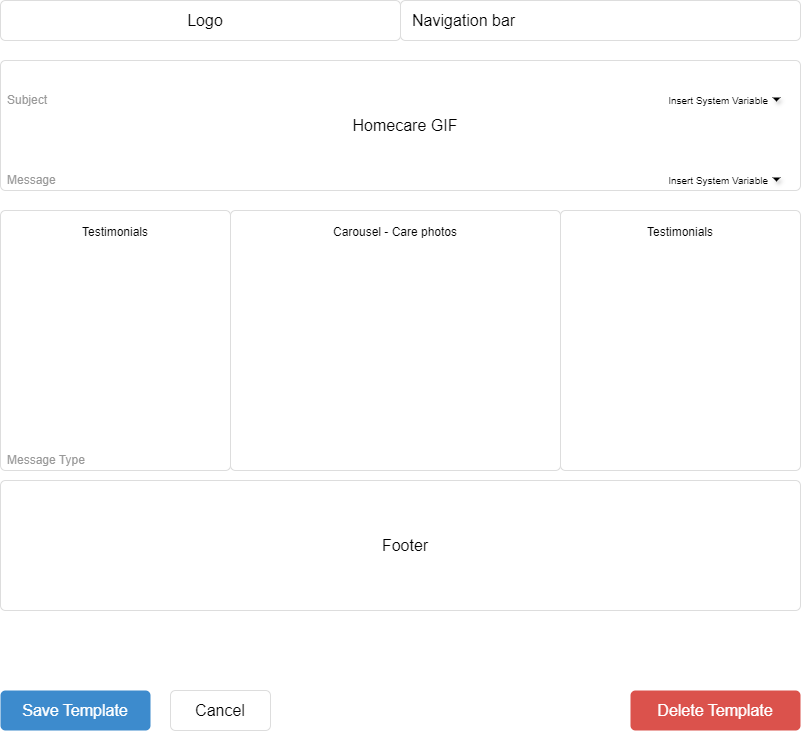

The diagram above was exported from draw.io. Its source (the exported page's mxGraphModel, read from the mxfile embedded in the PNG):
<mxGraphModel dx="1434" dy="772" grid="1" gridSize="10" guides="1" tooltips="1" connect="1" arrows="1" fold="1" page="1" pageScale="1.5" pageWidth="826" pageHeight="1169" background="none" math="0" shadow="0">
  <root>
    <mxCell id="0" style=";html=1;" />
    <mxCell id="1" style=";html=1;" parent="0" />
    <mxCell id="3d76a8aef4d5c911-20" value="Homecare GIF" style="html=1;shadow=0;dashed=0;shape=mxgraph.bootstrap.rrect;rSize=5;strokeColor=#dddddd;align=center;spacingLeft=10;fontSize=16;whiteSpace=wrap;rounded=0;" parent="1" vertex="1">
      <mxGeometry x="40" y="180" width="800" height="130" as="geometry" />
    </mxCell>
    <mxCell id="3d76a8aef4d5c911-17" value="Template name" style="html=1;shadow=0;dashed=0;shape=mxgraph.bootstrap.rect;strokeColor=none;fillColor=none;fontColor=#999999;align=left;spacingLeft=5;whiteSpace=wrap;rounded=0;" parent="1" vertex="1">
      <mxGeometry x="40" y="130" width="200" height="20" as="geometry" />
    </mxCell>
    <mxCell id="3d76a8aef4d5c911-18" value="Logo" style="html=1;shadow=0;dashed=0;shape=mxgraph.bootstrap.rrect;rSize=5;strokeColor=#dddddd;;align=center;spacingLeft=10;fontSize=16;whiteSpace=wrap;rounded=0;" parent="1" vertex="1">
      <mxGeometry x="40" y="120" width="400" height="40" as="geometry" />
    </mxCell>
    <mxCell id="3d76a8aef4d5c911-19" value="Subject" style="html=1;shadow=0;dashed=0;shape=mxgraph.bootstrap.rect;strokeColor=none;fillColor=none;fontColor=#999999;align=left;spacingLeft=5;whiteSpace=wrap;rounded=0;" parent="1" vertex="1">
      <mxGeometry x="40" y="210" width="200" height="20" as="geometry" />
    </mxCell>
    <mxCell id="3d76a8aef4d5c911-21" value="Insert System Variable" style="html=1;shadow=0;dashed=0;shape=mxgraph.bootstrap.rect;strokeColor=none;fillColor=none;align=right;fontSize=10;whiteSpace=wrap;rounded=0;" parent="1" vertex="1">
      <mxGeometry x="690" y="210" width="120" height="20" as="geometry" />
    </mxCell>
    <mxCell id="3d76a8aef4d5c911-22" value="" style="shape=triangle;strokeColor=none;fillColor=#000000;direction=south;rounded=0;shadow=1;fontSize=12;fontColor=#000000;align=center;html=1;" parent="1" vertex="1">
      <mxGeometry x="812" y="217" width="8" height="4" as="geometry" />
    </mxCell>
    <mxCell id="3d76a8aef4d5c911-23" value="Message" style="html=1;shadow=0;dashed=0;shape=mxgraph.bootstrap.rect;strokeColor=none;fillColor=none;fontColor=#999999;align=left;spacingLeft=5;whiteSpace=wrap;rounded=0;" parent="1" vertex="1">
      <mxGeometry x="40" y="290" width="200" height="20" as="geometry" />
    </mxCell>
    <mxCell id="3d76a8aef4d5c911-24" value="Testimonials" style="html=1;shadow=0;dashed=0;shape=mxgraph.bootstrap.rrect;rSize=5;fontSize=12;strokeColor=#dddddd;align=center;spacing=10;verticalAlign=top;whiteSpace=wrap;rounded=0;" parent="1" vertex="1">
      <mxGeometry x="40" y="330" width="230" height="260" as="geometry" />
    </mxCell>
    <mxCell id="3d76a8aef4d5c911-25" value="Insert System Variable" style="html=1;shadow=0;dashed=0;shape=mxgraph.bootstrap.rect;strokeColor=none;fillColor=none;align=right;fontSize=10;whiteSpace=wrap;rounded=0;" parent="1" vertex="1">
      <mxGeometry x="690" y="290" width="120" height="20" as="geometry" />
    </mxCell>
    <mxCell id="3d76a8aef4d5c911-26" value="" style="shape=triangle;strokeColor=none;fillColor=#000000;direction=south;rounded=0;shadow=1;fontSize=12;fontColor=#000000;align=center;html=1;" parent="1" vertex="1">
      <mxGeometry x="812" y="297" width="8" height="4" as="geometry" />
    </mxCell>
    <mxCell id="3d76a8aef4d5c911-28" value="Message Type" style="html=1;shadow=0;dashed=0;shape=mxgraph.bootstrap.rect;strokeColor=none;fillColor=none;fontColor=#999999;align=left;spacingLeft=5;whiteSpace=wrap;rounded=0;" parent="1" vertex="1">
      <mxGeometry x="40" y="570" width="200" height="20" as="geometry" />
    </mxCell>
    <mxCell id="3d76a8aef4d5c911-30" value="" style="shape=triangle;strokeColor=none;fillColor=#000000;direction=south;rounded=0;shadow=1;fontSize=12;fontColor=#000000;align=center;html=1;" parent="1" vertex="1">
      <mxGeometry x="410" y="607" width="10" height="5" as="geometry" />
    </mxCell>
    <mxCell id="3d76a8aef4d5c911-31" value="Tap target" style="html=1;shadow=0;dashed=0;shape=mxgraph.bootstrap.rect;strokeColor=none;fillColor=none;fontColor=#999999;align=left;spacingLeft=5;whiteSpace=wrap;rounded=0;" parent="1" vertex="1">
      <mxGeometry x="450" y="570" width="200" height="20" as="geometry" />
    </mxCell>
    <mxCell id="3d76a8aef4d5c911-33" value="" style="shape=triangle;strokeColor=none;fillColor=#000000;direction=south;rounded=0;shadow=1;fontSize=12;fontColor=#000000;align=center;html=1;" parent="1" vertex="1">
      <mxGeometry x="820" y="607" width="10" height="5" as="geometry" />
    </mxCell>
    <mxCell id="3d76a8aef4d5c911-51" value="Save Template" style="html=1;shadow=0;dashed=0;shape=mxgraph.bootstrap.rrect;align=center;rSize=5;strokeColor=none;fillColor=#3D8BCD;fontColor=#ffffff;fontSize=16;whiteSpace=wrap;rounded=0;" parent="1" vertex="1">
      <mxGeometry x="40" y="810" width="150" height="40" as="geometry" />
    </mxCell>
    <mxCell id="3d76a8aef4d5c911-52" value="Cancel" style="html=1;shadow=0;dashed=0;shape=mxgraph.bootstrap.rrect;align=center;rSize=5;strokeColor=#dddddd;fontSize=16;whiteSpace=wrap;rounded=0;" parent="1" vertex="1">
      <mxGeometry x="210" y="810" width="100" height="40" as="geometry" />
    </mxCell>
    <mxCell id="3d76a8aef4d5c911-53" value="Delete Template" style="html=1;shadow=0;dashed=0;shape=mxgraph.bootstrap.rrect;align=center;rSize=5;strokeColor=none;fillColor=#DB524C;fontColor=#ffffff;fontSize=16;whiteSpace=wrap;rounded=0;" parent="1" vertex="1">
      <mxGeometry x="670" y="810" width="170" height="40" as="geometry" />
    </mxCell>
    <mxCell id="S8-KjE-GStpLP4L8Hb3j-1" value="Navigation bar" style="html=1;shadow=0;dashed=0;shape=mxgraph.bootstrap.rrect;rSize=5;strokeColor=#dddddd;;align=left;spacingLeft=10;fontSize=16;whiteSpace=wrap;rounded=0;" vertex="1" parent="1">
      <mxGeometry x="440" y="120" width="400" height="40" as="geometry" />
    </mxCell>
    <mxCell id="S8-KjE-GStpLP4L8Hb3j-2" value="Carousel - Care photos" style="html=1;shadow=0;dashed=0;shape=mxgraph.bootstrap.rrect;rSize=5;fontSize=12;strokeColor=#dddddd;align=center;spacing=10;verticalAlign=top;whiteSpace=wrap;rounded=0;" vertex="1" parent="1">
      <mxGeometry x="270" y="330" width="330" height="260" as="geometry" />
    </mxCell>
    <mxCell id="S8-KjE-GStpLP4L8Hb3j-3" value="Testimonials" style="html=1;shadow=0;dashed=0;shape=mxgraph.bootstrap.rrect;rSize=5;fontSize=12;strokeColor=#dddddd;align=center;spacing=10;verticalAlign=top;whiteSpace=wrap;rounded=0;" vertex="1" parent="1">
      <mxGeometry x="600" y="330" width="240" height="260" as="geometry" />
    </mxCell>
    <mxCell id="S8-KjE-GStpLP4L8Hb3j-4" value="Footer" style="html=1;shadow=0;dashed=0;shape=mxgraph.bootstrap.rrect;rSize=5;strokeColor=#dddddd;align=center;spacingLeft=10;fontSize=16;whiteSpace=wrap;rounded=0;" vertex="1" parent="1">
      <mxGeometry x="40" y="600" width="800" height="130" as="geometry" />
    </mxCell>
  </root>
</mxGraphModel>